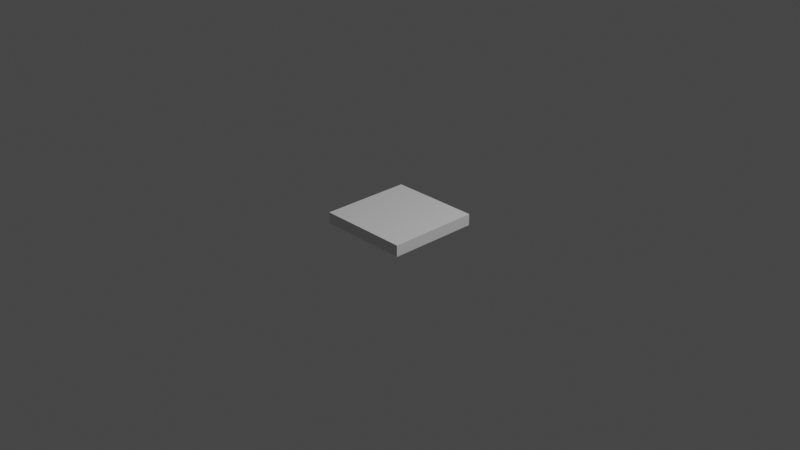 # Source: glow_cube.blend  (saved by Blender 3.3.6; exported with 4.5.12 LTS)
import bpy
from mathutils import Matrix  # noqa: F401  (used for matrix-valued properties, if any)

bpy.ops.wm.read_factory_settings(use_empty=True)
scene = bpy.context.scene
scene.name = 'Scene'

# ---- collections
col_collection = bpy.data.collections.new('Collection'); scene.collection.children.link(col_collection)

# ---- materials (node trees are filled in below, after node groups)
mat_material = bpy.data.materials.new('Material')
mat_material.alpha_threshold = 0.0
mat_material.use_transparent_shadow = False
mat_material.roughness = 0.5
mat_material.line_color = (0.0, 0.0, 0.0, 1.0)

# ---- material node trees
mat_material.use_nodes = True; mat_material.node_tree.nodes.clear()
_N = mat_material.node_tree.nodes; _L = mat_material.node_tree.links
n0 = _N.new('ShaderNodeOutputMaterial'); n0.name = 'Material Output'; n0.location = (300, 300)
n1 = _N.new('ShaderNodeBsdfPrincipled'); n1.name = 'Principled BSDF'; n1.location = (10, 300)
n1.distribution = 'GGX'
n1.subsurface_method = 'RANDOM_WALK_SKIN'
n1.inputs[3].default_value = 1.45
n1.inputs[27].default_value = (0.0, 0.0, 0.0, 1.0)
n1.inputs[28].default_value = 1.0
_L.new(n1.outputs[0], n0.inputs[0])
n0.is_active_output = True

# ---- world
world_world = bpy.data.worlds.new('World'); scene.world = world_world
world_world.use_nodes = True; world_world.node_tree.nodes.clear()
_N = world_world.node_tree.nodes; _L = world_world.node_tree.links
n0 = _N.new('ShaderNodeOutputWorld'); n0.name = 'World Output'; n0.location = (300, 300)
n1 = _N.new('ShaderNodeBackground'); n1.name = 'Background'; n1.location = (10, 300)
n1.inputs[0].default_value = (0.05088, 0.05088, 0.05088, 1.0)
_L.new(n1.outputs[0], n0.inputs[0])
n0.is_active_output = True
world_world.color = (0.05088, 0.05088, 0.05088)
world_world.use_sun_shadow = False
world_world.sun_shadow_jitter_overblur = 0.0

# ---- cameras
cam_camera = bpy.data.cameras.new('Camera')
cam_camera.clip_end = 100.0
cam_camera.ortho_scale = 7.314

# ---- lights
light_light = bpy.data.lights.new('Light', 'POINT')
light_light.transmission_factor = 0.0
light_light.energy = 1000.0
light_light.shadow_soft_size = 0.1
light_light.shadow_maximum_resolution = 0.006
light_light.use_absolute_resolution = True

# ---- meshes
me_cube = bpy.data.meshes.new('Cube')
me_cube.from_pydata([(0.5, 0.5, 0.0615), (0.5, 0.5, -0.0615), (0.5, -0.5, 0.0615), (0.5, -0.5, -0.0615), (-0.5, 0.5, 0.0615), (-0.5, 0.5, -0.0615), (-0.5, -0.5, 0.0615), (-0.5, -0.5, -0.0615)], [], [(0, 4, 6, 2), (3, 2, 6, 7), (7, 6, 4, 5), (5, 1, 3, 7), (1, 0, 2, 3), (5, 4, 0, 1)])
_uv = me_cube.uv_layers.new(name='UVMap')
_uv.uv.foreach_set('vector', [0.3839, 0.3081, 0.6919, 9.998e-05, 0.9999, 0.3081, 0.6919, 0.6161, 0.654, 0.654, 0.6919, 0.6161, 0.9999, 0.9241, 0.962, 0.962, 0.346, 0.962, 0.3081, 0.9999, 9.998e-05, 0.6919, 0.03799, 0.654, 0.03799, 0.654, 0.346, 0.346, 0.654, 0.654, 0.346, 0.962, 0.346, 0.346, 0.3839, 0.3081, 0.6919, 0.6161, 0.654, 0.654, 0.03798, 0.03799, 0.07587, 0.0001003, 0.3839, 0.3081, 0.346, 0.346])
me_cube.materials.append(mat_material)
me_cube.use_mirror_vertex_groups = False
me_cube.update()

# ---- objects
ob_cube = bpy.data.objects.new('Cube', me_cube)
ob_light = bpy.data.objects.new('Light', light_light)
ob_camera = bpy.data.objects.new('Camera', cam_camera)

# ---- transforms, parenting, visibility, modifiers, constraints
ob_cube.location = (0.0, 0.0, 0.0)
ob_cube.lock_rotations_4d = False
ob_cube.empty_display_type = 'ARROWS'
ob_cube.lineart.crease_threshold = 0.0
ob_light.location = (4.076, 1.005, 5.904)
ob_light.rotation_euler = (0.6503, 0.05522, 1.866)
ob_light.lock_rotations_4d = False
ob_light.empty_display_type = 'ARROWS'
ob_light.color = (0.0, 0.0, 0.0, 0.0)
ob_light.lineart.crease_threshold = 0.0
ob_camera.location = (7.359, -6.926, 4.958)
ob_camera.rotation_euler = (1.109, 0.0, 0.8149)
ob_camera.lock_rotations_4d = False
ob_camera.empty_display_type = 'ARROWS'
ob_camera.color = (0.0, 0.0, 0.0, 0.0)
ob_camera.display_type = 'WIRE'
ob_camera.lineart.crease_threshold = 0.0

# ---- collection membership
col_collection.objects.link(ob_cube)
col_collection.objects.link(ob_light)
col_collection.objects.link(ob_camera)

# ---- scene / render settings (as saved in the file)
scene.camera = ob_camera
scene.frame_start = 1; scene.frame_end = 250; scene.frame_set(31)
scene.render.engine = 'BLENDER_EEVEE_NEXT'
scene.cycles.sampling_pattern = 'TABULATED_SOBOL'
scene.cycles.use_light_tree = False
scene.view_settings.view_transform = 'Filmic'
bpy.context.view_layer.update()
